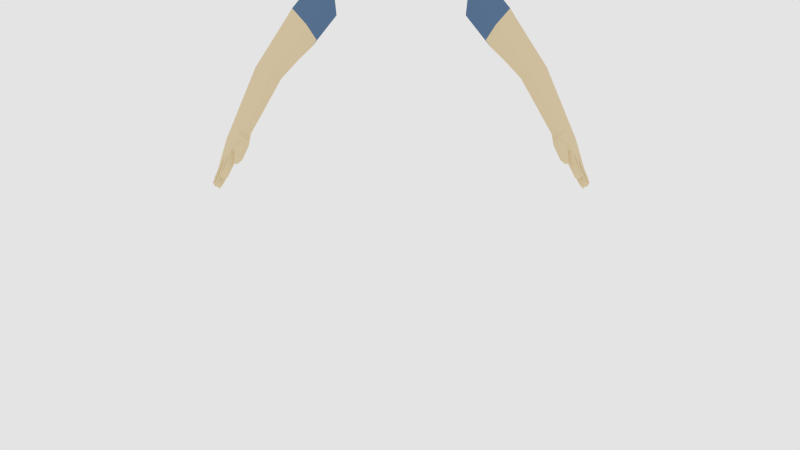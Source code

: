 # Source: fps_hands.blend  (saved by Blender 2.79.0; exported with 4.5.12 LTS)
import bpy
from mathutils import Matrix  # noqa: F401  (used for matrix-valued properties, if any)

bpy.ops.wm.read_factory_settings(use_empty=True)
scene = bpy.context.scene
scene.name = 'Scene'

# ---- collections
col_collection_1 = bpy.data.collections.new('Collection 1'); scene.collection.children.link(col_collection_1)
col_collection_2 = bpy.data.collections.new('Collection 2'); scene.collection.children.link(col_collection_2)
col_collection_2.hide_render = True
col_collection_2.hide_viewport = True

# ---- materials (node trees are filled in below, after node groups)
mat_material = bpy.data.materials.new('Material')
mat_material.alpha_threshold = 0.0
mat_material.diffuse_color = (0.7874, 0.6345, 0.4323, 1.0)
mat_material.roughness = 0.5
mat_material.line_color = (0.0, 0.0, 0.0, 1.0)
mat_material_001 = bpy.data.materials.new('Material.001')
mat_material_001.alpha_threshold = 0.0
mat_material_001.diffuse_color = (0.09519, 0.1414, 0.3108, 1.0)
mat_material_001.roughness = 0.5
mat_material_001.line_color = (0.0, 0.0, 0.0, 1.0)
mat_material_002 = bpy.data.materials.new('Material.002')
mat_material_002.alpha_threshold = 0.0
mat_material_002.diffuse_color = (0.1789, 0.1178, 0.08631, 1.0)
mat_material_002.roughness = 0.5
mat_material_002.line_color = (0.0, 0.0, 0.0, 1.0)
mat_material_003 = bpy.data.materials.new('Material.003')
mat_material_003.alpha_threshold = 0.0
mat_material_003.diffuse_color = (0.4672, 0.2335, 0.2037, 1.0)
mat_material_003.roughness = 0.5
mat_material_003.line_color = (0.0, 0.0, 0.0, 1.0)

# ---- material node trees
mat_material.use_nodes = True; mat_material.node_tree.nodes.clear()
_N = mat_material.node_tree.nodes; _L = mat_material.node_tree.links
n0 = _N.new('ShaderNodeOutputMaterial'); n0.name = 'Material Output'; n0.location = (300, 300)
n1 = _N.new('ShaderNodeBsdfDiffuse'); n1.name = 'Diffuse BSDF'; n1.location = (10, 300)
n1.inputs[0].default_value = (0.8, 0.6655, 0.4351, 1.0)
_L.new(n1.outputs[0], n0.inputs[0])
n0.is_active_output = True
mat_material_001.use_nodes = True; mat_material_001.node_tree.nodes.clear()
_N = mat_material_001.node_tree.nodes; _L = mat_material_001.node_tree.links
n0 = _N.new('ShaderNodeOutputMaterial'); n0.name = 'Material Output'; n0.location = (300, 300)
n1 = _N.new('ShaderNodeBsdfDiffuse'); n1.name = 'Diffuse BSDF'; n1.location = (10, 300)
n1.inputs[0].default_value = (0.1183, 0.2052, 0.3424, 1.0)
_L.new(n1.outputs[0], n0.inputs[0])
n0.is_active_output = True
mat_material_002.use_nodes = True; mat_material_002.node_tree.nodes.clear()
_N = mat_material_002.node_tree.nodes; _L = mat_material_002.node_tree.links
n0 = _N.new('ShaderNodeOutputMaterial'); n0.name = 'Material Output'; n0.location = (300, 300)
n1 = _N.new('ShaderNodeBsdfDiffuse'); n1.name = 'Diffuse BSDF'; n1.location = (10, 300)
n1.inputs[0].default_value = (0.1626, 0.1139, 0.09316, 1.0)
_L.new(n1.outputs[0], n0.inputs[0])
n0.is_active_output = True
mat_material_003.use_nodes = True; mat_material_003.node_tree.nodes.clear()
_N = mat_material_003.node_tree.nodes; _L = mat_material_003.node_tree.links
n0 = _N.new('ShaderNodeOutputMaterial'); n0.name = 'Material Output'; n0.location = (300, 300)
n1 = _N.new('ShaderNodeBsdfDiffuse'); n1.name = 'Diffuse BSDF'; n1.location = (10, 300)
n1.inputs[0].default_value = (0.448, 0.1942, 0.1657, 1.0)
_L.new(n1.outputs[0], n0.inputs[0])
n0.is_active_output = True

# ---- world
world_world = bpy.data.worlds.new('World'); scene.world = world_world
world_world.use_nodes = True; world_world.node_tree.nodes.clear()
_N = world_world.node_tree.nodes; _L = world_world.node_tree.links
n0 = _N.new('ShaderNodeOutputWorld'); n0.name = 'World Output'; n0.location = (300, 300)
n1 = _N.new('ShaderNodeBackground'); n1.name = 'Background'; n1.location = (10, 300)
n1.inputs[0].default_value = (0.7743, 0.7743, 0.7743, 1.0)
_L.new(n1.outputs[0], n0.inputs[0])
n0.is_active_output = True
world_world.color = (0.05088, 0.05088, 0.05088)
world_world.use_sun_shadow = False
world_world.sun_shadow_jitter_overblur = 0.0
world_world.cycles.sampling_method = 'NONE'
world_world.cycles.sample_map_resolution = 256

# ---- cameras
cam_camera = bpy.data.cameras.new('Camera')
cam_camera.clip_end = 100.0
cam_camera.lens = 35.0
cam_camera.sensor_width = 32.0
cam_camera.sensor_height = 18.0
cam_camera.ortho_scale = 7.314
cam_camera.dof.focus_distance = 0.0

# ---- lights
light_sun = bpy.data.lights.new('Sun', 'SUN')
light_sun.color = (1.0, 0.933, 0.6601)
light_sun.transmission_factor = 0.0
light_sun.angle = 0.05998
light_sun.energy = 1.0
light_sun.shadow_buffer_clip_start = 0.5
light_sun.shadow_soft_size = 0.03
light_sun.shadow_cascade_max_distance = 1000.0
light_sun.cycles.use_multiple_importance_sampling = False

# ---- meshes
me_cube = bpy.data.meshes.new('Cube')
me_cube.from_pydata([(1.516, 0.08512, 12.48), (1.585, -0.1412, 13.78), (1.683, 0.7998, 13.95), (1.608, 0.85, 12.62), (1.567, -0.2095, 13.07), (1.672, 1.003, 13.34), (2.772, -0.2239, 10.94), (3.18, -0.3276, 11.34), (3.447, 0.2333, 11.28), (3.007, 0.2565, 10.9), (2.93, -0.3868, 11.14), (3.307, 0.3464, 11.09), (3.384, -0.7617, 9.605), (3.67, -0.8896, 9.778), (3.951, -0.4033, 9.652), (3.677, -0.298, 9.491), (3.468, -0.8713, 9.706), (3.815, -0.2913, 9.546), (2.151, 0.6629, 11.86), (1.978, 0.01047, 11.88), (2.739, 0.579, 12.57), (2.475, 0.7663, 12.22), (2.189, -0.2104, 12.19), (2.528, -0.1731, 12.58), (3.714, -0.3104, 9.395), (3.98, -0.4672, 9.547), (3.662, -0.9424, 9.673), (3.395, -0.786, 9.51), (3.865, -0.3358, 9.451), (3.491, -0.9211, 9.601), (3.93, -0.4814, 8.963), (4.09, -0.5927, 9.065), (3.767, -1.109, 9.207), (3.612, -0.9936, 9.095), (4.014, -0.5176, 9.004), (3.656, -1.136, 9.131), (3.458, -1.062, 9.478), (3.421, -0.8164, 9.333), (3.389, -0.9695, 9.402), (3.65, -1.243, 9.243), (3.633, -1.008, 9.103), (3.662, -1.208, 9.137), (3.504, -1.446, 9.028), (3.485, -1.331, 8.964), (3.463, -1.4, 8.973), (3.633, -1.464, 8.98), (3.603, -1.334, 8.917), (3.648, -1.411, 8.911), (1.658, 0.5646, 13.91), (1.634, 0.3293, 13.86), (1.609, 0.09405, 13.82), (1.539, 0.2763, 12.52), (1.562, 0.4676, 12.55), (1.585, 0.6588, 12.58), (3.38, 0.0931, 11.29), (3.313, -0.04714, 11.31), (3.246, -0.1874, 11.32), (2.831, -0.1038, 10.93), (2.89, 0.01629, 10.92), (2.948, 0.1364, 10.91), (3.881, -0.5248, 9.683), (3.811, -0.6464, 9.715), (3.741, -0.768, 9.746), (3.457, -0.6458, 9.577), (3.53, -0.5299, 9.548), (3.604, -0.4139, 9.52), (2.108, 0.4998, 11.87), (2.065, 0.3367, 11.87), (2.022, 0.1736, 11.88), (2.581, 0.01491, 12.58), (2.633, 0.2029, 12.58), (2.686, 0.3909, 12.57), (3.741, -0.8236, 9.642), (3.821, -0.7048, 9.61), (3.901, -0.586, 9.579), (3.634, -0.4293, 9.424), (3.554, -0.5482, 9.453), (3.475, -0.6671, 9.481), (3.844, -0.9892, 9.174), (3.952, -0.8138, 9.127), (4.028, -0.6892, 9.092), (3.866, -0.5845, 8.99), (3.778, -0.7255, 9.026), (3.672, -0.8974, 9.071), (3.72, -1.234, 8.936), (3.805, -1.212, 8.981), (3.75, -1.073, 8.862), (3.693, -1.135, 8.896), (3.862, -1.135, 8.939), (3.766, -1.32, 8.794), (3.847, -1.3, 8.835), (3.796, -1.168, 8.718), (3.741, -1.228, 8.754), (3.902, -1.228, 8.793), (3.821, -1.416, 8.634), (3.902, -1.395, 8.675), (3.853, -1.272, 8.565), (3.796, -1.323, 8.594), (3.957, -1.324, 8.633), (3.882, -1.38, 8.559), (3.911, -1.284, 8.594), (4.108, -1.156, 8.47), (3.76, -0.9714, 9.095), (4.046, -1.255, 8.498), (3.813, -1.057, 8.92), (3.846, -1.132, 8.809), (3.997, -1.096, 8.402), (3.936, -1.194, 8.427), (4.007, -1.255, 8.447), (3.86, -1.081, 8.845), (3.927, -1.166, 8.65), (3.971, -1.166, 8.708), (3.907, -1.081, 8.906), (3.848, -0.8903, 8.791), (3.916, -0.9852, 8.599), (3.846, -1.097, 8.628), (3.774, -1.008, 8.821), (3.981, -0.9622, 8.873), (4.042, -1.053, 8.677), (3.934, -0.6588, 9.047), (3.849, -0.7967, 9.083), (4.068, -1.1, 8.429), (3.933, -0.8947, 8.824), (3.997, -0.9894, 8.63), (3.993, -1.243, 8.443), (3.993, -1.243, 8.443), (4.049, -1.099, 8.422), (4.007, -1.17, 8.353), (4.149, -1.031, 8.519), (4.201, -0.9462, 8.495), (4.085, -0.8658, 8.416), (4.023, -0.9662, 8.443), (4.159, -0.8805, 8.449), (4.08, -1.009, 8.483), (3.881, -0.8107, 8.831), (3.956, -0.8902, 8.628), (4.011, -0.9391, 8.671), (3.934, -0.8665, 8.877), (4.084, -0.9566, 8.706), (4.013, -0.8793, 8.912), (4.069, -0.7896, 8.886), (4.138, -0.8697, 8.681), (4.091, -0.8076, 8.636), (4.018, -0.7305, 8.841), (4.02, -0.7876, 8.601), (3.947, -0.7047, 8.804), (4.128, -0.9802, 8.412), (4.132, -0.9731, 8.41), (4.135, -0.9794, 8.414), (4.147, -1.031, 8.518), (4.189, -0.754, 8.618), (4.23, -0.6641, 8.622), (4.187, -0.6067, 8.6), (4.144, -0.5909, 8.564), (4.101, -0.6865, 8.558), (4.132, -0.7371, 8.598), (4.093, -0.547, 8.814), (4.139, -0.5778, 8.708), (4.093, -0.56, 8.673), (4.036, -0.5241, 8.778), (4.086, -0.7057, 8.877), (4.135, -0.7275, 8.745), (4.183, -0.6357, 8.739), (4.143, -0.6095, 8.858), (4.043, -0.6577, 8.678), (3.976, -0.6269, 8.797), (4.017, -0.6868, 8.845), (4.076, -0.711, 8.721), (4.179, -0.6918, 8.551), (4.176, -0.6923, 8.55), (4.178, -0.6885, 8.55), (3.576, -1.449, 8.872)], [], [(21, 20, 8, 11), (66, 18, 9, 59), (10, 6, 12, 16), (7, 10, 16, 13), (18, 21, 11, 9), (23, 22, 10, 7), (22, 19, 6, 10), (69, 23, 7, 56), (62, 13, 26, 72), (13, 16, 29, 26), (56, 7, 13, 62), (59, 9, 15, 65), (11, 8, 14, 17), (9, 11, 17, 15), (5, 2, 20, 21), (53, 3, 18, 66), (3, 5, 21, 18), (1, 4, 22, 23), (4, 0, 19, 22), (50, 1, 23, 69), (12, 27, 29, 16), (15, 17, 28, 24), (65, 15, 24, 75), (75, 24, 30, 81), (33, 40, 37, 27), (26, 29, 38, 36), (25, 31, 34, 28), (24, 28, 34, 30), (72, 26, 32, 78), (40, 46, 43, 37), (37, 43, 44, 38), (27, 37, 38, 29), (32, 26, 36, 39), (35, 32, 39, 41), (35, 41, 40, 33), (42, 171, 45), (46, 171, 43), (36, 38, 44, 42), (41, 47, 46, 40), (39, 36, 42, 45), (41, 39, 45, 47), (14, 25, 28, 17), (158, 157, 152, 153), (102, 78, 88, 104), (103, 127, 101), (138, 136, 133, 149, 128), (25, 74, 80, 31), (74, 73, 79, 80), (73, 72, 78, 79), (27, 77, 83, 33), (77, 76, 82, 83), (76, 75, 81, 82), (12, 63, 77, 27), (63, 64, 76, 77), (64, 65, 75, 76), (2, 48, 71, 20), (48, 49, 70, 71), (49, 50, 69, 70), (0, 51, 68, 19), (51, 52, 67, 68), (52, 53, 66, 67), (6, 57, 63, 12), (57, 58, 64, 63), (58, 59, 65, 64), (8, 54, 60, 14), (54, 55, 61, 60), (55, 56, 62, 61), (14, 60, 74, 25), (60, 61, 73, 74), (61, 62, 72, 73), (20, 71, 54, 8), (71, 70, 55, 54), (70, 69, 56, 55), (19, 68, 57, 6), (68, 67, 58, 57), (67, 66, 59, 58), (88, 85, 90, 93), (32, 35, 84, 85), (35, 33, 87, 84), (33, 83, 86, 87), (78, 32, 85, 88), (91, 105, 100, 96), (87, 86, 91, 92), (104, 88, 93, 105), (84, 87, 92, 89), (85, 84, 89, 90), (95, 94, 99), (89, 92, 97, 94), (90, 89, 94, 95), (93, 90, 95, 98), (92, 91, 96, 97), (86, 104, 105, 91), (98, 99, 100), (99, 98, 95), (96, 99, 97), (99, 94, 97), (100, 99, 96), (111, 110, 108, 103), (83, 102, 104, 86), (110, 115, 107, 124, 108), (115, 114, 106, 107), (123, 118, 101, 121), (118, 111, 103, 101), (79, 78, 112, 117), (117, 112, 111, 118), (120, 79, 117, 122), (122, 117, 118, 123), (83, 82, 113, 116), (116, 113, 114, 115), (102, 83, 116, 109), (109, 116, 115, 110), (78, 102, 109, 112), (112, 109, 110, 111), (113, 122, 123, 114), (82, 120, 122, 113), (114, 123, 121, 126, 106), (136, 135, 131, 133), (133, 131, 146), (101, 127, 121), (121, 127, 126), (126, 127, 106), (106, 127, 107), (107, 127, 124), (127, 103, 108), (127, 108, 125, 124), (108, 124, 125), (128, 149, 148, 129), (142, 141, 129, 132), (144, 142, 132, 130), (135, 144, 130, 131), (141, 138, 128, 129), (80, 79, 139, 140), (140, 139, 138, 141), (82, 81, 145, 134), (134, 145, 144, 135), (81, 119, 143, 145), (145, 143, 142, 144), (119, 80, 140, 143), (143, 140, 141, 142), (120, 82, 134, 137), (137, 134, 135, 136), (79, 120, 137, 139), (139, 137, 136, 138), (100, 105, 93, 98), (146, 131, 130, 147), (129, 148, 147, 132), (147, 130, 132), (147, 148, 146), (148, 149, 133, 146), (150, 155, 169, 168), (162, 161, 150, 151), (164, 158, 153, 154), (161, 167, 155, 150), (167, 164, 154, 155), (157, 162, 151, 152), (34, 31, 163, 156), (156, 163, 162, 157), (119, 81, 165, 166), (166, 165, 164, 167), (80, 119, 166, 160), (160, 166, 167, 161), (81, 30, 159, 165), (165, 159, 158, 164), (31, 80, 160, 163), (163, 160, 161, 162), (30, 34, 156, 159), (159, 156, 157, 158), (47, 171, 46), (168, 169, 170), (170, 169, 154, 153), (153, 152, 170), (152, 151, 168, 170), (151, 150, 168), (154, 169, 155), (43, 171, 44), (45, 171, 47), (44, 171, 42)])
me_cube.polygons.foreach_set('material_index', [0, 0, 0, 0, 0, 0, 0, 0, 0, 0, 0, 0, 0, 0, 1, 1, 1, 1, 1, 1, 0, 0, 0, 0, 0, 0, 0, 0, 0, 0, 0, 0, 0, 0, 0, 0, 0, 0, 0, 0, 0, 0, 0, 0, 0, 0, 0, 0, 0, 0, 0, 0, 0, 0, 0, 1, 1, 1, 1, 1, 1, 0, 0, 0, 0, 0, 0, 0, 0, 0, 0, 0, 0, 0, 0, 0, 0, 0, 0, 0, 0, 0, 0, 0, 0, 0, 0, 0, 0, 0, 0, 0, 0, 0, 0, 0, 0, 0, 0, 0, 0, 0, 0, 0, 0, 0, 0, 0, 0, 0, 0, 0, 0, 0, 0, 0, 0, 0, 0, 0, 0, 0, 0, 0, 0, 0, 0, 0, 0, 0, 0, 0, 0, 0, 0, 0, 0, 0, 0, 0, 0, 0, 0, 0, 0, 0, 0, 0, 0, 0, 0, 0, 0, 0, 0, 0, 0, 0, 0, 0, 0, 0, 0, 0, 0, 0, 0, 0, 0, 0, 0, 0, 0, 0, 0, 0, 0])
me_cube.materials.append(mat_material)
me_cube.materials.append(mat_material_001)
me_cube.materials.append(mat_material_002)
me_cube.use_remesh_preserve_volume = False
me_cube.use_remesh_preserve_attributes = False
me_cube.use_mirror_vertex_groups = False
me_cube.update()
me_plane = bpy.data.meshes.new('Plane')
me_plane.from_pydata([(1.0, -1.0, 0.0), (-1.0, -1.0, 0.0), (1.0, 1.0, 0.0), (-1.0, 1.0, 0.0), (1.0, 1.503, 0.3579), (-1.0, 1.503, 0.3579), (1.0, 1.726, 1.017), (-1.0, 1.726, 1.017), (1.0, 1.794, 1.551), (-1.0, 1.794, 1.551), (1.0, 0.3669, 0.0), (-1.0, 0.3669, 0.0)], [], [(11, 10, 2, 3), (3, 2, 4, 5), (5, 4, 6, 7), (7, 6, 8, 9), (1, 0, 10, 11)])
me_plane.polygons.foreach_set('use_smooth', [True] * 5)
me_plane.materials.append(mat_material_003)
me_plane.use_remesh_preserve_volume = False
me_plane.use_remesh_preserve_attributes = False
me_plane.use_mirror_vertex_groups = False
me_plane.update()
arm_armature_001 = bpy.data.armatures.new('Armature.001')  # bones are not reproduced

# ---- objects
ob_armature = bpy.data.objects.new('Armature', arm_armature_001)
ob_handyhands = bpy.data.objects.new('HandyHands', me_cube)
ob_plane = bpy.data.objects.new('Plane', me_plane)
ob_sun = bpy.data.objects.new('Sun', light_sun)
ob_camera = bpy.data.objects.new('Camera', cam_camera)

# ---- transforms, parenting, visibility, modifiers, constraints
ob_armature.location = (0.1763, 0.03913, 1.532)
ob_armature.show_in_front = True
ob_armature.lineart.crease_threshold = 0.0
ob_handyhands.location = (0.0, 0.0, 0.0)
ob_handyhands.scale = (0.1144, 0.1144, 0.1144)
ob_handyhands.lock_rotations_4d = False
ob_handyhands.empty_display_type = 'ARROWS'
ob_handyhands.lineart.crease_threshold = 0.0
_m = ob_handyhands.modifiers.new('Mirror', 'MIRROR')
_m.use_clip = True
ob_plane.location = (0.0, 0.0, 0.0)
ob_plane.scale = (14.18, 6.608, 6.608)
ob_plane.lineart.crease_threshold = 0.0
_m = ob_plane.modifiers.new('Subsurf', 'SUBSURF')
_m.uv_smooth = 'PRESERVE_CORNERS'
_m.quality = 2
_m.levels = 2
_m.show_only_control_edges = False
ob_sun.location = (6.697, -3.922, 14.46)
ob_sun.rotation_euler = (0.009664, 0.4676, -0.5119)
ob_sun.lineart.crease_threshold = 0.0
ob_camera.location = (-0.003125, -2.34, 0.8639)
ob_camera.rotation_euler = (1.571, -0.0, 0.0)
ob_camera.scale = (1.0, 1.0, 1.0)
ob_camera.lock_rotations_4d = False
ob_camera.empty_display_type = 'ARROWS'
ob_camera.color = (0.0, 0.0, 0.0, 0.0)
ob_camera.display_type = 'WIRE'
ob_camera.lineart.crease_threshold = 0.0

# ---- collection membership
col_collection_1.objects.link(ob_armature)
col_collection_1.objects.link(ob_handyhands)
col_collection_2.objects.link(ob_plane)
col_collection_2.objects.link(ob_sun)
col_collection_2.objects.link(ob_camera)

# ---- scene / render settings (as saved in the file)
scene.camera = ob_camera
scene.frame_start = 1; scene.frame_end = 250; scene.frame_set(1)
scene.render.engine = 'CYCLES'
scene.render.image_settings.color_mode = 'RGB'
scene.render.image_settings.compression = 90
scene.render.resolution_percentage = 50
scene.render.dither_intensity = 0.0
scene.render.use_border = True
scene.render.bake_margin = 2
scene.render.bake_bias = 0.0
scene.cycles.use_denoising = False
scene.cycles.samples = 300
scene.cycles.sampling_pattern = 'TABULATED_SOBOL'
scene.cycles.light_sampling_threshold = 0.0
scene.cycles.use_adaptive_sampling = False
scene.cycles.use_light_tree = False
scene.cycles.blur_glossy = 0.0
scene.cycles.volume_bounces = 1
scene.cycles.pixel_filter_type = 'GAUSSIAN'
scene.cycles.sample_clamp_indirect = 0.0
scene.view_settings.view_transform = 'Standard'
bpy.context.view_layer.update()
